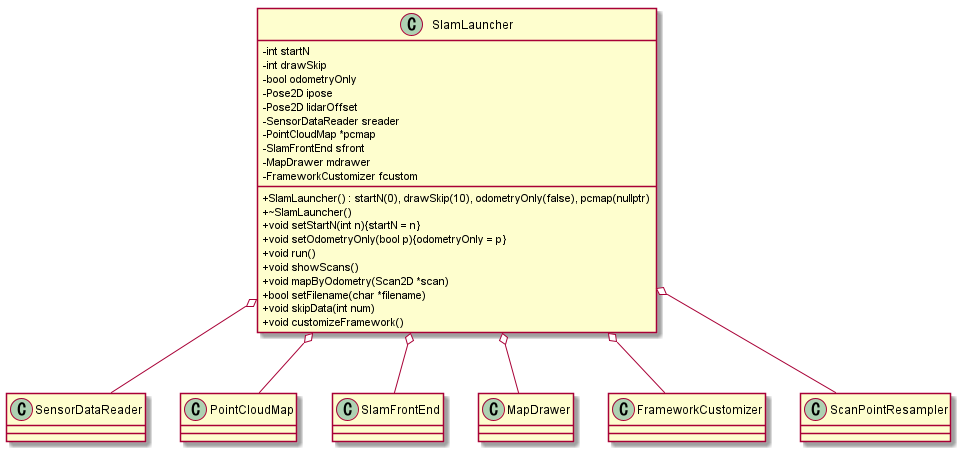

The diagram above was rendered by PlantUML. Its source (embedded in the PNG):
@startuml

skinparam classAttributeIconSize 0

class SlamLauncher
{
    - int startN
    - int drawSkip
    - bool odometryOnly
    - Pose2D ipose
    - Pose2D lidarOffset
    - SensorDataReader sreader
    - PointCloudMap *pcmap
    - SlamFrontEnd sfront
    - MapDrawer mdrawer
    - FrameworkCustomizer fcustom
    + SlamLauncher() : startN(0), drawSkip(10), odometryOnly(false), pcmap(nullptr)
    + ~SlamLauncher()
    + void setStartN(int n){startN = n}
    + void setOdometryOnly(bool p){odometryOnly = p}
    + void run()
    + void showScans()
    + void mapByOdometry(Scan2D *scan)
    + bool setFilename(char *filename)
    + void skipData(int num)
    + void customizeFramework()
}

SlamLauncher o-- SensorDataReader
SlamLauncher o-- PointCloudMap
SlamLauncher o-- SlamFrontEnd
SlamLauncher o-- MapDrawer
SlamLauncher o-- FrameworkCustomizer
SlamLauncher o-- ScanPointResampler

@enduml